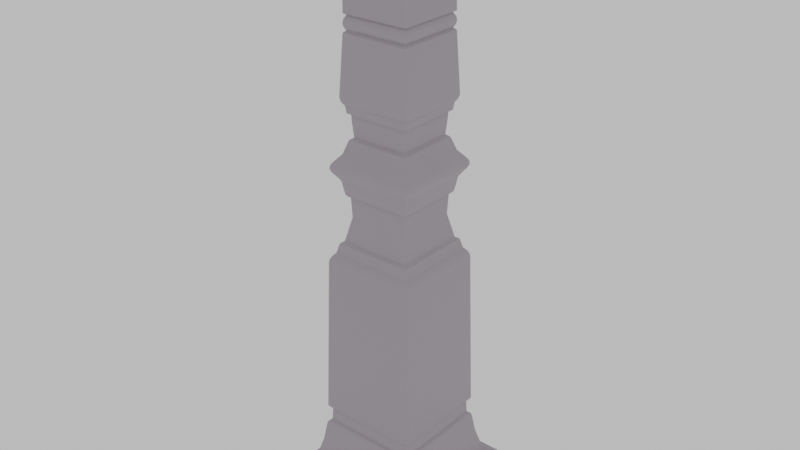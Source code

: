 # Source: pillarsquare.blend  (saved by Blender 4.0.36; exported with 4.5.12 LTS)
import bpy
from mathutils import Matrix  # noqa: F401  (used for matrix-valued properties, if any)

bpy.ops.wm.read_factory_settings(use_empty=True)
scene = bpy.context.scene
scene.name = 'Scene'

# ---- collections
col_collection = bpy.data.collections.new('Collection'); scene.collection.children.link(col_collection)

# ---- materials (node trees are filled in below, after node groups)
mat_material = bpy.data.materials.new('Material')
mat_material.use_transparent_shadow = False

# ---- node groups
ng_auto_smooth = bpy.data.node_groups.new('Auto Smooth', 'GeometryNodeTree')
_s = ng_auto_smooth.interface.new_socket(name='Geometry', in_out='OUTPUT', socket_type='NodeSocketGeometry')
_s = ng_auto_smooth.interface.new_socket(name='Geometry', in_out='INPUT', socket_type='NodeSocketGeometry')
_s = ng_auto_smooth.interface.new_socket(name='Angle', in_out='INPUT', socket_type='NodeSocketFloat')
_s.subtype = 'ANGLE'
_s.min_value = 0.0
_s.max_value = 3.142
ng_auto_smooth.is_modifier = True
_N = ng_auto_smooth.nodes; _L = ng_auto_smooth.links
n0 = _N.new('NodeGroupOutput'); n0.name = 'Group Output'; n0.location = (480, -100)
n1 = _N.new('NodeGroupInput'); n1.name = 'Group Input'; n1.location = (-420, -300)
n2 = _N.new('NodeGroupInput'); n2.name = 'Group Input.001'; n2.location = (-60, -100)
n3 = _N.new('GeometryNodeSetShadeSmooth'); n3.name = 'Set Shade Smooth'; n3.location = (120, -100)
n3.domain = 'EDGE'
n4 = _N.new('GeometryNodeSetShadeSmooth'); n4.name = 'Set Shade Smooth.001'; n4.location = (300, -100)
n5 = _N.new('GeometryNodeInputMeshEdgeAngle'); n5.name = 'Edge Angle'; n5.location = (-420, -220)
n6 = _N.new('GeometryNodeInputEdgeSmooth'); n6.name = 'Is Edge Smooth'; n6.location = (-60, -160)
n7 = _N.new('GeometryNodeInputShadeSmooth'); n7.name = 'Is Face Smooth'; n7.location = (-240, -340)
n8 = _N.new('FunctionNodeBooleanMath'); n8.name = 'Boolean Math'; n8.location = (-60, -220)
n9 = _N.new('FunctionNodeCompare'); n9.name = 'Compare'; n9.location = (-240, -180)
n9.operation = 'LESS_EQUAL'
_L.new(n5.outputs[0], n9.inputs[0])
_L.new(n4.outputs[0], n0.inputs[0])
_L.new(n1.outputs[1], n9.inputs[1])
_L.new(n9.outputs[0], n8.inputs[0])
_L.new(n7.outputs[0], n8.inputs[1])
_L.new(n2.outputs[0], n3.inputs[0])
_L.new(n6.outputs[0], n3.inputs[1])
_L.new(n3.outputs[0], n4.inputs[0])
_L.new(n8.outputs[0], n3.inputs[2])
n0.is_active_output = True

# ---- material node trees
mat_material.use_nodes = True; mat_material.node_tree.nodes.clear()
_N = mat_material.node_tree.nodes; _L = mat_material.node_tree.links
n0 = _N.new('ShaderNodeBsdfPrincipled'); n0.name = 'Principled BSDF'; n0.location = (10, 300)
n0.inputs[0].default_value = (0.3675, 0.3296, 0.3698, 1.0)
n0.inputs[3].default_value = 1.45
n1 = _N.new('ShaderNodeOutputMaterial'); n1.name = 'Material Output'; n1.location = (300, 300)
_L.new(n0.outputs[0], n1.inputs[0])
n1.is_active_output = True

# ---- world
world_world = bpy.data.worlds.new('World'); scene.world = world_world
world_world.use_nodes = True; world_world.node_tree.nodes.clear()
_N = world_world.node_tree.nodes; _L = world_world.node_tree.links
n0 = _N.new('ShaderNodeOutputWorld'); n0.name = 'World Output'; n0.location = (300, 300)
n1 = _N.new('ShaderNodeBackground'); n1.name = 'Background'; n1.location = (10, 300)
n1.inputs[0].default_value = (0.6154, 0.6154, 0.6154, 1.0)
_L.new(n1.outputs[0], n0.inputs[0])
n0.is_active_output = True
world_world.color = (0.05088, 0.05088, 0.05088)
world_world.use_sun_shadow = False
world_world.sun_shadow_jitter_overblur = 0.0

# ---- meshes
me_cylinder_001 = bpy.data.meshes.new('Cylinder.001')
me_cylinder_001.from_pydata([(-3.317, 5.798, -0.4458), (-3.151, 5.963, -0.01523), (-3.317, 12.4, -0.4458), (-3.151, 12.24, -0.01523), (3.288, 5.798, -0.4458), (3.122, 5.963, -0.01523), (3.288, 12.4, -0.4458), (3.122, 12.24, -0.01523), (-3.316, 5.798, -0.01521), (-3.316, 12.4, -0.01521), (3.287, 12.4, -0.01521), (3.287, 5.798, -0.01521), (-2.895, 6.22, 0.243), (-2.895, 11.98, 0.243), (2.866, 11.98, 0.243), (2.866, 6.22, 0.243), (-3.15, 5.964, 0.2432), (-3.15, 12.24, 0.2432), (3.121, 12.24, 0.2432), (3.121, 5.964, 0.2432), (-2.513, 6.601, 0.5763), (-2.513, 11.6, 0.5763), (2.484, 11.6, 0.5763), (2.484, 6.601, 0.5763), (-2.893, 6.221, 0.5771), (-2.893, 11.98, 0.5771), (2.864, 11.98, 0.5771), (2.864, 6.221, 0.5771), (-1.394, 7.735, 18.57), (-1.394, 10.48, 18.57), (1.35, 10.48, 18.57), (1.35, 7.735, 18.57), (-1.383, 7.746, 19.24), (-1.383, 10.47, 19.24), (1.34, 10.47, 19.24), (1.34, 7.746, 19.24), (-1.777, 7.351, 21.24), (-1.777, 10.86, 21.24), (1.734, 10.86, 21.24), (1.734, 7.351, 21.24), (-1.378, 7.751, 19.56), (-1.631, 7.497, 20.91), (-1.394, 7.735, 19.9), (-1.447, 7.682, 20.27), (-1.53, 7.598, 20.62), (-1.631, 10.72, 20.91), (-1.378, 10.46, 19.56), (-1.53, 10.62, 20.62), (-1.447, 10.53, 20.27), (-1.394, 10.48, 19.9), (1.588, 10.72, 20.91), (1.335, 10.46, 19.56), (1.487, 10.62, 20.62), (1.404, 10.53, 20.27), (1.35, 10.48, 19.9), (1.588, 7.497, 20.91), (1.335, 7.751, 19.56), (1.487, 7.598, 20.62), (1.404, 7.682, 20.27), (1.35, 7.735, 19.9), (-1.696, 7.433, 10.17), (-1.696, 10.78, 10.17), (-1.382, 7.746, 15.97), (-1.382, 10.47, 15.97), (1.653, 10.78, 10.17), (1.653, 7.433, 10.17), (1.339, 10.47, 15.97), (1.339, 7.746, 15.97), (1.294, 7.792, 15.67), (-1.337, 7.792, 15.67), (1.245, 7.841, 14.67), (-1.288, 7.841, 14.67), (1.361, 7.724, 12.51), (-1.405, 7.724, 12.51), (1.553, 7.532, 10.56), (-1.597, 7.532, 10.56), (-1.337, 10.42, 15.67), (1.294, 10.42, 15.67), (-1.288, 10.37, 14.67), (1.245, 10.37, 14.67), (-1.405, 10.49, 12.51), (1.361, 10.49, 12.51), (-1.597, 10.68, 10.56), (1.553, 10.68, 10.56), (1.705, 7.38, 10.12), (1.853, 7.233, 9.797), (1.776, 7.31, 10.03), (1.83, 7.256, 9.911), (1.466, 7.619, 16.3), (1.376, 7.71, 16.01), (1.457, 7.629, 16.2), (1.424, 7.662, 16.09), (-1.419, 7.71, 16.01), (-1.509, 7.619, 16.3), (-1.467, 7.662, 16.09), (-1.5, 7.629, 16.2), (-1.896, 7.233, 9.797), (-1.748, 7.38, 10.12), (-1.873, 7.256, 9.911), (-1.819, 7.31, 10.03), (-1.748, 10.83, 10.12), (-1.896, 10.98, 9.797), (-1.819, 10.9, 10.03), (-1.873, 10.96, 9.911), (-1.509, 10.59, 16.3), (-1.419, 10.5, 16.01), (-1.5, 10.59, 16.2), (-1.467, 10.55, 16.09), (1.376, 10.5, 16.01), (1.466, 10.59, 16.3), (1.424, 10.55, 16.09), (1.457, 10.59, 16.2), (1.853, 10.98, 9.797), (1.705, 10.83, 10.12), (1.83, 10.96, 9.911), (1.776, 10.9, 10.03), (1.391, 7.695, 12.62), (1.283, 7.802, 14.58), (1.472, 7.613, 13.1), (1.418, 7.668, 14.15), (-1.326, 7.802, 14.58), (-1.434, 7.695, 12.62), (-1.461, 7.668, 14.15), (-1.515, 7.613, 13.1), (-1.434, 10.52, 12.62), (-1.326, 10.41, 14.58), (-1.515, 10.6, 13.1), (-1.461, 10.55, 14.15), (1.283, 10.41, 14.58), (1.391, 10.52, 12.62), (1.418, 10.55, 14.15), (1.472, 10.6, 13.1), (1.721, 7.365, 13.47), (1.704, 7.382, 13.8), (1.759, 7.326, 13.58), (1.753, 7.332, 13.69), (-1.747, 7.382, 13.8), (-1.764, 7.365, 13.47), (-1.796, 7.332, 13.69), (-1.802, 7.326, 13.58), (-1.764, 10.85, 13.47), (-1.747, 10.83, 13.8), (-1.802, 10.89, 13.58), (-1.796, 10.88, 13.69), (1.704, 10.83, 13.8), (1.721, 10.85, 13.47), (1.753, 10.88, 13.69), (1.759, 10.89, 13.58), (1.175, 7.91, 15.36), (1.186, 7.9, 15.61), (-1.229, 7.9, 15.61), (-1.218, 7.91, 15.36), (1.122, 7.964, 14.76), (-1.165, 7.964, 14.76), (-1.281, 7.848, 12.4), (1.238, 7.848, 12.4), (1.205, 7.88, 11.62), (-1.248, 7.88, 11.62), (1.422, 7.664, 10.65), (-1.465, 7.664, 10.65), (-1.218, 10.3, 15.36), (-1.229, 10.31, 15.61), (1.186, 10.31, 15.61), (1.175, 10.3, 15.36), (-1.165, 10.25, 14.76), (1.122, 10.25, 14.76), (1.238, 10.37, 12.4), (-1.281, 10.37, 12.4), (-1.248, 10.33, 11.62), (1.205, 10.33, 11.62), (-1.465, 10.55, 10.65), (1.422, 10.55, 10.65), (-2.381, 6.734, 0.9685), (-2.194, 6.921, 1.694), (2.352, 6.734, 0.9685), (2.165, 6.921, 1.694), (2.352, 11.47, 0.9685), (2.165, 11.28, 1.694), (-2.381, 11.47, 0.9685), (-2.194, 11.28, 1.694), (-2.333, 6.795, 22.05), (-2.333, 11.42, 22.05), (2.29, 11.42, 22.05), (2.29, 6.795, 22.05), (-2.337, 6.792, 22.27), (-2.337, 11.42, 22.27), (2.294, 11.42, 22.27), (2.294, 6.792, 22.27), (-1.776, 7.352, 21.34), (-1.916, 7.213, 21.67), (-1.794, 7.334, 21.46), (-1.846, 7.283, 21.58), (-1.916, 11.0, 21.67), (-1.776, 10.86, 21.34), (-1.846, 10.93, 21.58), (-1.794, 10.88, 21.46), (1.873, 11.0, 21.67), (1.733, 10.86, 21.34), (1.802, 10.93, 21.58), (1.751, 10.88, 21.46), (1.873, 7.213, 21.67), (1.733, 7.352, 21.34), (1.802, 7.283, 21.58), (1.751, 7.334, 21.46), (-2.544, 6.585, 22.38), (-2.544, 11.63, 22.38), (2.501, 11.63, 22.38), (2.501, 6.585, 22.38), (-2.292, 6.836, 22.63), (-2.292, 11.38, 22.63), (2.249, 11.38, 22.63), (2.249, 6.836, 22.63), (-1.299, 7.83, 18.65), (-1.299, 10.38, 18.65), (1.256, 10.38, 18.65), (1.256, 7.83, 18.65), (-1.289, 7.84, 19.18), (-1.289, 10.37, 19.18), (1.246, 10.37, 19.18), (1.246, 7.84, 19.18), (1.329, 10.46, 19.03), (1.284, 10.41, 19.13), (1.284, 7.802, 19.13), (1.329, 7.757, 19.03), (1.347, 10.48, 18.92), (1.347, 7.739, 18.92), (1.334, 10.46, 18.8), (1.334, 7.752, 18.8), (1.292, 10.42, 18.7), (1.292, 7.794, 18.7), (-1.372, 10.46, 19.03), (-1.327, 10.41, 19.13), (-1.39, 10.48, 18.92), (-1.377, 10.46, 18.8), (-1.335, 10.42, 18.7), (-1.372, 7.757, 19.03), (-1.327, 7.802, 19.13), (-1.39, 7.739, 18.92), (-1.377, 7.752, 18.8), (-1.335, 7.794, 18.7), (-2.544, 6.585, 22.63), (-2.544, 11.63, 22.63), (2.5, 11.63, 22.63), (2.5, 6.585, 22.63), (-2.292, 6.836, 22.9), (-2.292, 11.38, 22.9), (2.249, 11.38, 22.9), (2.249, 6.836, 22.9), (1.904, 7.181, 2.622), (1.874, 7.212, 3.182), (-1.903, 7.212, 3.182), (-1.933, 7.181, 2.622), (-1.903, 10.99, 3.182), (-1.933, 11.02, 2.622), (1.904, 11.02, 2.622), (1.874, 10.99, 3.182), (-2.039, 7.075, 3.334), (-1.963, 7.152, 3.214), (-2.015, 7.099, 3.265), (-1.995, 7.119, 2.589), (-2.079, 7.035, 2.47), (-2.05, 7.065, 2.538), (1.455, 7.631, 2.815), (2.01, 7.075, 3.334), (1.986, 7.099, 3.265), (2.05, 7.035, 2.47), (1.966, 7.119, 2.589), (2.021, 7.065, 2.538), (1.934, 11.05, 3.214), (2.01, 11.12, 3.334), (1.986, 11.1, 3.265), (2.05, 11.16, 2.47), (1.966, 11.08, 2.589), (2.021, 11.14, 2.538), (-2.039, 11.12, 3.334), (-1.963, 11.05, 3.214), (-2.015, 11.1, 3.265), (-1.995, 11.08, 2.589), (-2.079, 11.16, 2.47), (-2.05, 11.14, 2.538)], [], [(0, 8, 9, 2), (2, 9, 10, 6), (6, 10, 11, 4), (4, 11, 8, 0), (1, 5, 19, 16), (1, 3, 9, 8), (3, 7, 10, 9), (7, 5, 11, 10), (5, 1, 8, 11), (15, 14, 26, 27), (7, 3, 17, 18), (5, 7, 18, 19), (3, 1, 16, 17), (12, 13, 17, 16), (13, 14, 18, 17), (14, 15, 19, 18), (15, 12, 16, 19), (104, 93, 28, 29), (13, 12, 24, 25), (12, 15, 27, 24), (14, 13, 25, 26), (20, 21, 25, 24), (21, 22, 26, 25), (22, 23, 27, 26), (23, 20, 24, 27), (105, 108, 66, 63), (89, 92, 62, 67), (92, 105, 63, 62), (41, 55, 39, 36), (32, 35, 56, 40), (50, 45, 37, 38), (55, 50, 38, 39), (38, 37, 193, 197), (34, 33, 46, 51), (35, 34, 51, 56), (33, 32, 40, 46), (41, 45, 47, 44), (44, 47, 48, 43), (43, 48, 49, 42), (42, 49, 46, 40), (45, 50, 52, 47), (47, 52, 53, 48), (48, 53, 54, 49), (49, 54, 51, 46), (50, 55, 57, 52), (52, 57, 58, 53), (53, 58, 59, 54), (54, 59, 56, 51), (55, 41, 44, 57), (57, 44, 43, 58), (58, 43, 42, 59), (59, 42, 40, 56), (45, 41, 36, 37), (34, 35, 219, 218), (30, 29, 213, 214), (28, 31, 215, 212), (33, 34, 218, 217), (35, 32, 216, 219), (29, 28, 212, 213), (31, 30, 214, 215), (32, 33, 217, 216), (200, 196, 182, 183), (196, 192, 181, 182), (189, 200, 183, 180), (100, 97, 60, 61), (84, 113, 64, 65), (113, 100, 61, 64), (97, 84, 65, 60), (108, 89, 67, 66), (22, 21, 178, 176), (88, 109, 30, 31), (109, 104, 29, 30), (23, 22, 176, 174), (257, 275, 252, 250), (93, 88, 31, 28), (77, 76, 63, 66), (61, 60, 75, 82), (64, 61, 82, 83), (65, 64, 83, 74), (68, 77, 66, 67), (60, 65, 74, 75), (76, 69, 62, 63), (68, 69, 150, 149), (70, 79, 165, 152), (116, 121, 73, 72), (129, 116, 72, 81), (76, 77, 162, 161), (73, 80, 167, 154), (72, 73, 154, 155), (78, 71, 153, 164), (124, 129, 81, 80), (80, 81, 166, 167), (71, 70, 152, 153), (77, 68, 149, 162), (75, 74, 158, 159), (70, 71, 120, 117), (71, 78, 125, 120), (79, 78, 164, 165), (83, 82, 170, 171), (69, 76, 161, 150), (74, 83, 171, 158), (121, 124, 80, 73), (78, 79, 128, 125), (82, 75, 159, 170), (81, 72, 155, 166), (69, 68, 67, 62), (97, 100, 102, 99), (99, 102, 103, 98), (98, 103, 101, 96), (93, 104, 106, 95), (95, 106, 107, 94), (94, 107, 105, 92), (113, 84, 86, 115), (115, 86, 87, 114), (114, 87, 85, 112), (109, 88, 90, 111), (111, 90, 91, 110), (110, 91, 89, 108), (100, 113, 115, 102), (102, 115, 114, 103), (103, 114, 112, 101), (104, 109, 111, 106), (106, 111, 110, 107), (107, 110, 108, 105), (84, 97, 99, 86), (86, 99, 98, 87), (87, 98, 96, 85), (88, 93, 95, 90), (90, 95, 94, 91), (91, 94, 92, 89), (271, 265, 175, 177), (121, 116, 118, 123), (136, 133, 119, 122), (133, 144, 130, 119), (122, 119, 117, 120), (129, 124, 126, 131), (144, 141, 127, 130), (130, 127, 125, 128), (116, 129, 131, 118), (123, 118, 132, 137), (126, 123, 137, 140), (119, 130, 128, 117), (124, 121, 123, 126), (141, 136, 122, 127), (131, 126, 140, 145), (127, 122, 120, 125), (79, 70, 117, 128), (133, 136, 138, 135), (135, 138, 139, 134), (134, 139, 137, 132), (141, 144, 146, 143), (143, 146, 147, 142), (142, 147, 145, 140), (144, 133, 135, 146), (146, 135, 134, 147), (147, 134, 132, 145), (136, 141, 143, 138), (138, 143, 142, 139), (139, 142, 140, 137), (118, 131, 145, 132), (149, 150, 151, 148), (148, 151, 153, 152), (155, 154, 157, 156), (156, 157, 159, 158), (161, 162, 163, 160), (160, 163, 165, 164), (167, 166, 169, 168), (168, 169, 171, 170), (162, 149, 148, 163), (163, 148, 152, 165), (166, 155, 156, 169), (169, 156, 158, 171), (150, 161, 160, 151), (151, 160, 164, 153), (154, 167, 168, 157), (157, 168, 170, 159), (259, 266, 248, 251), (20, 23, 174, 172), (272, 277, 253, 254), (256, 263, 85, 96), (260, 278, 179, 173), (175, 173, 172, 174), (265, 260, 173, 175), (277, 259, 251, 253), (173, 179, 178, 172), (278, 271, 177, 179), (266, 272, 254, 248), (177, 175, 174, 176), (263, 269, 112, 85), (179, 177, 176, 178), (21, 20, 172, 178), (183, 182, 186, 187), (39, 38, 197, 201), (37, 36, 188, 193), (36, 39, 201, 188), (187, 186, 206, 207), (181, 180, 184, 185), (180, 183, 187, 184), (182, 181, 185, 186), (189, 192, 194, 191), (191, 194, 195, 190), (190, 195, 193, 188), (192, 196, 198, 194), (194, 198, 199, 195), (195, 199, 197, 193), (196, 200, 202, 198), (198, 202, 203, 199), (199, 203, 201, 197), (200, 189, 191, 202), (202, 191, 190, 203), (203, 190, 188, 201), (192, 189, 180, 181), (207, 206, 242, 243), (185, 184, 204, 205), (184, 187, 207, 204), (186, 185, 205, 206), (211, 210, 246, 247), (205, 204, 240, 241), (204, 207, 243, 240), (206, 205, 241, 242), (221, 231, 217, 218), (212, 215, 229, 239), (236, 222, 219, 216), (231, 236, 216, 217), (215, 214, 228, 229), (214, 213, 234, 228), (222, 221, 218, 219), (221, 222, 223, 220), (220, 223, 225, 224), (224, 225, 227, 226), (226, 227, 229, 228), (231, 221, 220, 230), (230, 220, 224, 232), (232, 224, 226, 233), (233, 226, 228, 234), (236, 231, 230, 235), (235, 230, 232, 237), (237, 232, 233, 238), (238, 233, 234, 239), (222, 236, 235, 223), (223, 235, 237, 225), (225, 237, 238, 227), (227, 238, 239, 229), (213, 212, 239, 234), (208, 209, 241, 240), (209, 210, 242, 241), (210, 211, 243, 242), (211, 208, 240, 243), (209, 208, 244, 245), (208, 211, 247, 244), (210, 209, 245, 246), (249, 250, 251, 248), (250, 252, 253, 251), (255, 249, 248, 254), (252, 255, 254, 253), (268, 262, 249, 255), (274, 256, 96, 101), (275, 268, 255, 252), (269, 274, 101, 112), (263, 256, 258, 264), (264, 258, 257, 262), (260, 265, 267, 261), (261, 267, 266, 259), (256, 274, 276, 258), (258, 276, 275, 257), (278, 260, 261, 279), (279, 261, 259, 277), (269, 263, 264, 270), (270, 264, 262, 268), (265, 271, 273, 267), (267, 273, 272, 266), (274, 269, 270, 276), (276, 270, 268, 275), (271, 278, 279, 273), (273, 279, 277, 272), (262, 257, 250, 249), (244, 247, 246, 245)])
me_cylinder_001.polygons.foreach_set('use_smooth', [True] * 277)
_uv = me_cylinder_001.uv_layers.new(name='UVMap')
_uv.uv.foreach_set('vector', [0.1611, 0.8539, 0.1535, 0.8538, 0.1535, 0.7353, 0.1611, 0.7353, 0.08496, 0.6084, 0.07729, 0.6084, 0.07729, 0.4623, 0.08496, 0.4623, 0.3517, 0.8608, 0.344, 0.8608, 0.344, 0.7429, 0.3517, 0.7429, 0.09197, 0.2869, 0.08429, 0.2869, 0.08429, 0.141, 0.09197, 0.141, 0.2775, 0.1486, 0.2775, 0.2872, 0.2728, 0.2872, 0.2728, 0.1486, 0.3829, 0.7284, 0.3836, 0.8415, 0.38, 0.8444, 0.3793, 0.7254, 0.3836, 0.8415, 0.5208, 0.8415, 0.5244, 0.8444, 0.38, 0.8444, 0.5208, 0.8415, 0.5202, 0.7284, 0.5238, 0.7254, 0.5244, 0.8444, 0.5202, 0.7284, 0.3829, 0.7284, 0.3793, 0.7254, 0.5238, 0.7254, 0.8235, 0.01675, 0.8235, 0.1196, 0.8175, 0.1196, 0.8175, 0.01677, 0.2565, 0.1891, 0.2565, 0.3279, 0.2519, 0.3279, 0.2519, 0.1891, 0.09937, 0.2842, 0.09937, 0.3962, 0.09476, 0.3962, 0.09476, 0.2842, 0.2931, 0.2746, 0.2931, 0.3872, 0.2885, 0.3872, 0.2885, 0.2746, 0.203, 0.7475, 0.2036, 0.8514, 0.198, 0.856, 0.1974, 0.7429, 0.2036, 0.8514, 0.3296, 0.8514, 0.3352, 0.856, 0.198, 0.856, 0.3296, 0.8514, 0.329, 0.7475, 0.3346, 0.7429, 0.3352, 0.856, 0.329, 0.7475, 0.203, 0.7475, 0.1974, 0.7429, 0.3346, 0.7429, 0.9855, 0.7604, 0.9855, 0.8239, 0.938, 0.8214, 0.938, 0.7629, 0.775, 0.1202, 0.775, 0.01679, 0.7809, 0.01681, 0.7809, 0.1202, 0.5324, 0.4716, 0.5324, 0.5989, 0.5264, 0.5988, 0.5264, 0.4717, 0.5511, 0.4723, 0.5511, 0.5998, 0.5452, 0.5997, 0.5452, 0.4723, 0.8139, 0.8083, 0.904, 0.8078, 0.9108, 0.816, 0.8071, 0.8166, 0.904, 0.8078, 0.904, 0.6984, 0.9108, 0.6901, 0.9108, 0.816, 0.904, 0.6984, 0.8139, 0.699, 0.8071, 0.6907, 0.9108, 0.6901, 0.8139, 0.699, 0.8139, 0.8083, 0.8071, 0.8166, 0.8071, 0.6907, 0.3999, 0.7946, 0.4732, 0.7946, 0.4722, 0.7955, 0.4009, 0.7955, 0.914, 0.3437, 0.914, 0.4169, 0.9131, 0.4159, 0.9131, 0.3447, 0.9919, 0.8219, 0.9919, 0.7623, 0.9929, 0.7631, 0.9929, 0.8212, 0.8587, 0.7931, 0.8587, 0.7078, 0.8658, 0.7039, 0.8658, 0.797, 0.8228, 0.7865, 0.8228, 0.7143, 0.8296, 0.7145, 0.8296, 0.7864, 0.008096, 0.8918, 0.09301, 0.8918, 0.09687, 0.899, 0.004267, 0.899, 0.6281, 0.07524, 0.6281, 0.005535, 0.635, 0.002377, 0.635, 0.0784, 0.004267, 0.899, 0.09687, 0.899, 0.09684, 0.9013, 0.00429, 0.9013, 0.01464, 0.8558, 0.08643, 0.8558, 0.0863, 0.8626, 0.01476, 0.8626, 0.5921, 0.06986, 0.5921, 0.01092, 0.599, 0.01102, 0.599, 0.06975, 0.08959, 0.8049, 0.03135, 0.8049, 0.03146, 0.7982, 0.08948, 0.7982, 0.02604, 0.7686, 0.0949, 0.7686, 0.09274, 0.7751, 0.0282, 0.7751, 0.0282, 0.7751, 0.09274, 0.7751, 0.09095, 0.7829, 0.02998, 0.7829, 0.02998, 0.7829, 0.09095, 0.7829, 0.08981, 0.791, 0.03112, 0.791, 0.03112, 0.791, 0.08981, 0.791, 0.08948, 0.7982, 0.03146, 0.7982, 0.09301, 0.8918, 0.008096, 0.8918, 0.01075, 0.8855, 0.09033, 0.8855, 0.09033, 0.8855, 0.01075, 0.8855, 0.01294, 0.8778, 0.08812, 0.8778, 0.08812, 0.8778, 0.01294, 0.8778, 0.01435, 0.8697, 0.08671, 0.8697, 0.08671, 0.8697, 0.01435, 0.8697, 0.01476, 0.8626, 0.0863, 0.8626, 0.6281, 0.005535, 0.6281, 0.07524, 0.6219, 0.07305, 0.6219, 0.00772, 0.6219, 0.00772, 0.6219, 0.07305, 0.6143, 0.07124, 0.6143, 0.009529, 0.6143, 0.009529, 0.6143, 0.07124, 0.6062, 0.07009, 0.6062, 0.01068, 0.6062, 0.01068, 0.6062, 0.07009, 0.599, 0.06975, 0.599, 0.01102, 0.8587, 0.7078, 0.8587, 0.7931, 0.8525, 0.7904, 0.8525, 0.7104, 0.8525, 0.7104, 0.8525, 0.7904, 0.8448, 0.7882, 0.8448, 0.7126, 0.8448, 0.7126, 0.8448, 0.7882, 0.8368, 0.7868, 0.8368, 0.7141, 0.8368, 0.7141, 0.8368, 0.7868, 0.8296, 0.7864, 0.8296, 0.7145, 0.0949, 0.7686, 0.02604, 0.7686, 0.02292, 0.7612, 0.09803, 0.7612, 0.9118, 0.09665, 0.9742, 0.0966, 0.9721, 0.09929, 0.914, 0.09934, 0.7639, 0.9226, 0.6856, 0.9226, 0.6886, 0.9204, 0.7615, 0.9204, 0.6852, 0.8581, 0.7635, 0.8581, 0.7612, 0.8603, 0.6883, 0.8603, 0.9118, 0.1739, 0.9118, 0.09665, 0.914, 0.09934, 0.914, 0.1713, 0.9742, 0.0966, 0.9742, 0.1739, 0.9721, 0.1712, 0.9721, 0.09929, 0.6856, 0.9226, 0.6852, 0.8581, 0.6883, 0.8603, 0.6886, 0.9204, 0.7635, 0.8581, 0.7639, 0.9226, 0.7615, 0.9204, 0.7612, 0.8603, 0.9742, 0.1739, 0.9118, 0.1739, 0.914, 0.1713, 0.9721, 0.1712, 0.8926, 0.3627, 0.8018, 0.3627, 0.7913, 0.3502, 0.9022, 0.3501, 0.8018, 0.3627, 0.8018, 0.4752, 0.7913, 0.4874, 0.7913, 0.3502, 0.8926, 0.4751, 0.8926, 0.3627, 0.9022, 0.3501, 0.9022, 0.4873, 0.2094, 0.8444, 0.2074, 0.751, 0.2094, 0.7523, 0.2114, 0.8429, 0.3207, 0.7492, 0.3227, 0.8426, 0.3213, 0.8411, 0.3193, 0.7506, 0.3227, 0.8426, 0.2094, 0.8444, 0.2114, 0.8429, 0.3213, 0.8411, 0.2074, 0.751, 0.3207, 0.7492, 0.3193, 0.7506, 0.2094, 0.7523, 0.03639, 0.5656, 0.03639, 0.6333, 0.03526, 0.6325, 0.03526, 0.5665, 0.7704, 0.6732, 0.7704, 0.5597, 0.7774, 0.5627, 0.7774, 0.6703, 0.8544, 0.5371, 0.7913, 0.5371, 0.7938, 0.4889, 0.8519, 0.4889, 0.4755, 0.7884, 0.3975, 0.7884, 0.4006, 0.7406, 0.4726, 0.7406, 0.5001, 0.03647, 0.4091, 0.03647, 0.4115, 0.02925, 0.4977, 0.02925, 0.6823, 0.9304, 0.6823, 0.8554, 0.6837, 0.8566, 0.6837, 0.9292, 0.9201, 0.4193, 0.9201, 0.3413, 0.9681, 0.3444, 0.9681, 0.4162, 0.471, 0.8021, 0.402, 0.8021, 0.4009, 0.7955, 0.4722, 0.7955, 0.1668, 0.07239, 0.1668, 0.1556, 0.1576, 0.1532, 0.1576, 0.07487, 0.8215, 0.3667, 0.8215, 0.4672, 0.8123, 0.4642, 0.8123, 0.3696, 0.3238, 0.8577, 0.3238, 0.9382, 0.3143, 0.9358, 0.3143, 0.8601, 0.09017, 0.2895, 0.09017, 0.3455, 0.08371, 0.3464, 0.08371, 0.2885, 0.8635, 0.1395, 0.8635, 0.2391, 0.8542, 0.2362, 0.8542, 0.1425, 0.9995, 0.7641, 0.9995, 0.8202, 0.9929, 0.8212, 0.9929, 0.7631, 0.9759, 0.4791, 0.9038, 0.4791, 0.9067, 0.4768, 0.9729, 0.4768, 0.9901, 0.6878, 0.9904, 0.7437, 0.9875, 0.741, 0.9872, 0.6905, 0.6704, 0.9062, 0.5984, 0.9045, 0.5992, 0.9023, 0.6697, 0.904, 0.9621, 0.06882, 0.9621, 0.008387, 0.9643, 0.009009, 0.9643, 0.0682, 0.9037, 0.4208, 0.9758, 0.4208, 0.9729, 0.4233, 0.9067, 0.4233, 0.9788, 0.7592, 0.9171, 0.7592, 0.9199, 0.7559, 0.9761, 0.7558, 0.6697, 0.904, 0.5992, 0.9023, 0.6024, 0.9, 0.6666, 0.9015, 0.9226, 0.7437, 0.9223, 0.6878, 0.926, 0.6905, 0.9263, 0.741, 0.9282, 0.6777, 0.9282, 0.6043, 0.9305, 0.605, 0.9305, 0.6769, 0.9171, 0.7592, 0.9171, 0.6828, 0.9199, 0.6863, 0.9199, 0.7559, 0.9223, 0.6878, 0.9901, 0.6878, 0.9872, 0.6905, 0.926, 0.6905, 0.9758, 0.4208, 0.9759, 0.4791, 0.9729, 0.4768, 0.9729, 0.4233, 0.01373, 0.7467, 0.1119, 0.7467, 0.1082, 0.75, 0.01828, 0.75, 0.6657, 0.9482, 0.6011, 0.9466, 0.6002, 0.9448, 0.6667, 0.9464, 0.02144, 0.6344, 0.02144, 0.5801, 0.02314, 0.5793, 0.02314, 0.6352, 0.9904, 0.7437, 0.9226, 0.7437, 0.9263, 0.741, 0.9875, 0.741, 0.1123, 0.8275, 0.01419, 0.8275, 0.01871, 0.8241, 0.1086, 0.8241, 0.9038, 0.4791, 0.9037, 0.4208, 0.9067, 0.4233, 0.9067, 0.4768, 0.1119, 0.7467, 0.1123, 0.8275, 0.1086, 0.8241, 0.1082, 0.75, 0.7037, 0.2424, 0.7037, 0.1841, 0.7059, 0.1847, 0.7059, 0.2418, 0.8856, 0.6738, 0.8856, 0.608, 0.8874, 0.607, 0.8874, 0.6748, 0.01419, 0.8275, 0.01373, 0.7467, 0.01828, 0.75, 0.01871, 0.8241, 0.9171, 0.6828, 0.9788, 0.6828, 0.9761, 0.6862, 0.9199, 0.6863, 0.9066, 0.4148, 0.9066, 0.3458, 0.9131, 0.3447, 0.9131, 0.4159, 0.2074, 0.751, 0.2094, 0.8444, 0.2067, 0.8464, 0.2046, 0.7492, 0.7994, 0.3486, 0.7144, 0.3444, 0.7132, 0.3418, 0.8008, 0.3461, 0.8008, 0.3461, 0.7132, 0.3418, 0.7128, 0.3392, 0.8015, 0.3436, 0.9855, 0.8239, 0.9855, 0.7604, 0.9877, 0.7606, 0.9877, 0.8237, 0.9877, 0.8237, 0.9877, 0.7606, 0.99, 0.7613, 0.99, 0.823, 0.99, 0.823, 0.99, 0.7613, 0.9919, 0.7623, 0.9919, 0.8219, 0.6758, 0.004555, 0.7576, 0.0005064, 0.7594, 0.002662, 0.6743, 0.006876, 0.6743, 0.006876, 0.7594, 0.002662, 0.7608, 0.00546, 0.6731, 0.009801, 0.6731, 0.009801, 0.7608, 0.00546, 0.7615, 0.008148, 0.6727, 0.01254, 0.7913, 0.5371, 0.8544, 0.5371, 0.8542, 0.5393, 0.7915, 0.5393, 0.7915, 0.5393, 0.8542, 0.5393, 0.8535, 0.5415, 0.7922, 0.5415, 0.7922, 0.5415, 0.8535, 0.5415, 0.8524, 0.5431, 0.7933, 0.5431, 0.1726, 0.628, 0.1788, 0.729, 0.1769, 0.7312, 0.1704, 0.6261, 0.1704, 0.6261, 0.1769, 0.7312, 0.1743, 0.7329, 0.1677, 0.6246, 0.1677, 0.6246, 0.1743, 0.7329, 0.1717, 0.7337, 0.165, 0.6241, 0.3975, 0.7884, 0.4755, 0.7884, 0.4753, 0.7906, 0.3977, 0.7906, 0.3977, 0.7906, 0.4753, 0.7906, 0.4744, 0.7928, 0.3986, 0.7928, 0.3986, 0.7928, 0.4744, 0.7928, 0.4732, 0.7946, 0.3999, 0.7946, 0.6014, 0.2599, 0.7023, 0.2537, 0.7045, 0.2557, 0.5995, 0.2621, 0.5995, 0.2621, 0.7045, 0.2557, 0.7063, 0.2584, 0.5981, 0.265, 0.5981, 0.265, 0.7063, 0.2584, 0.7071, 0.261, 0.5976, 0.2677, 0.9201, 0.3413, 0.9201, 0.4193, 0.9179, 0.419, 0.9179, 0.3416, 0.9179, 0.3416, 0.9179, 0.419, 0.9157, 0.4182, 0.9157, 0.3425, 0.9157, 0.3425, 0.9157, 0.4182, 0.914, 0.4169, 0.914, 0.3437, 0.417, 0.001749, 0.4922, 0.001749, 0.4943, 0.01595, 0.4149, 0.01595, 0.5984, 0.9045, 0.6704, 0.9062, 0.6722, 0.9163, 0.5961, 0.9144, 0.5898, 0.9287, 0.6777, 0.9308, 0.6703, 0.9377, 0.597, 0.9359, 0.9371, 0.001687, 0.9371, 0.07552, 0.9294, 0.0694, 0.9294, 0.007809, 0.597, 0.9359, 0.6703, 0.9377, 0.6667, 0.9464, 0.6002, 0.9448, 0.9282, 0.6043, 0.9282, 0.6777, 0.9179, 0.6798, 0.9179, 0.6021, 0.903, 0.5962, 0.903, 0.6858, 0.8962, 0.6783, 0.8962, 0.6035, 0.8962, 0.6035, 0.8962, 0.6783, 0.8874, 0.6748, 0.8874, 0.607, 0.9621, 0.008387, 0.9621, 0.06882, 0.9518, 0.07057, 0.9518, 0.006636, 0.5961, 0.9144, 0.6722, 0.9163, 0.6783, 0.9242, 0.5895, 0.9221, 0.6935, 0.1824, 0.6935, 0.2441, 0.6849, 0.2492, 0.6849, 0.1772, 0.9294, 0.007809, 0.9294, 0.0694, 0.92, 0.06652, 0.92, 0.01069, 0.7037, 0.1841, 0.7037, 0.2424, 0.6935, 0.2441, 0.6935, 0.1824, 0.3037, 0.3258, 0.3037, 0.4007, 0.2947, 0.3947, 0.2947, 0.3322, 0.9179, 0.6021, 0.9179, 0.6798, 0.9097, 0.6863, 0.9097, 0.5957, 0.03178, 0.5764, 0.03178, 0.6381, 0.02314, 0.6352, 0.02314, 0.5793, 0.9181, 0.0657, 0.9181, 0.0115, 0.92, 0.01069, 0.92, 0.06652, 0.6777, 0.9308, 0.5898, 0.9287, 0.5886, 0.9267, 0.679, 0.9288, 0.679, 0.9288, 0.5886, 0.9267, 0.5885, 0.9243, 0.6792, 0.9264, 0.6792, 0.9264, 0.5885, 0.9243, 0.5895, 0.9221, 0.6783, 0.9242, 0.903, 0.6858, 0.903, 0.5962, 0.905, 0.5949, 0.905, 0.6871, 0.905, 0.6871, 0.905, 0.5949, 0.9074, 0.5947, 0.9074, 0.6873, 0.9074, 0.6873, 0.9074, 0.5947, 0.9097, 0.5957, 0.9097, 0.6863, 0.9371, 0.07552, 0.9371, 0.001687, 0.9392, 0.0006291, 0.9392, 0.07658, 0.9392, 0.07658, 0.9392, 0.0006291, 0.9418, 0.0004958, 0.9418, 0.07671, 0.9418, 0.07671, 0.9418, 0.0004958, 0.944, 0.001325, 0.944, 0.07588, 0.6784, 0.2488, 0.6784, 0.1776, 0.6803, 0.1766, 0.6803, 0.2499, 0.6803, 0.2499, 0.6803, 0.1766, 0.6827, 0.1764, 0.6827, 0.25, 0.6827, 0.25, 0.6827, 0.1764, 0.6849, 0.1772, 0.6849, 0.2492, 0.9518, 0.006636, 0.9518, 0.07057, 0.944, 0.07588, 0.944, 0.001325, 0.9514, 0.1798, 0.9514, 0.2426, 0.9355, 0.2404, 0.9355, 0.182, 0.9355, 0.182, 0.9355, 0.2404, 0.917, 0.2393, 0.917, 0.1831, 0.6666, 0.9015, 0.6024, 0.9, 0.5979, 0.8761, 0.6722, 0.8779, 0.6722, 0.8779, 0.5979, 0.8761, 0.5919, 0.8526, 0.6792, 0.8546, 0.06346, 0.9807, 0.0006059, 0.9807, 0.002877, 0.9648, 0.06118, 0.9648, 0.06118, 0.9648, 0.002877, 0.9648, 0.003979, 0.9463, 0.06009, 0.9463, 0.8174, 0.9012, 0.8174, 0.8381, 0.8404, 0.8332, 0.8404, 0.9062, 0.8404, 0.9062, 0.8404, 0.8332, 0.8631, 0.8268, 0.8631, 0.9127, 0.7384, 0.983, 0.7384, 0.932, 0.7542, 0.9338, 0.7542, 0.9812, 0.7542, 0.9812, 0.7542, 0.9338, 0.7727, 0.9347, 0.7727, 0.9803, 0.8609, 0.9235, 0.9114, 0.9235, 0.9154, 0.9469, 0.8569, 0.9469, 0.8569, 0.9469, 0.9154, 0.9469, 0.9206, 0.97, 0.8517, 0.97, 0.06235, 0.9463, 0.1132, 0.9463, 0.1114, 0.9623, 0.06419, 0.9623, 0.06419, 0.9623, 0.1114, 0.9623, 0.1105, 0.9807, 0.06508, 0.9807, 0.6752, 0.9356, 0.7272, 0.9356, 0.7313, 0.9584, 0.6711, 0.9584, 0.6711, 0.9584, 0.7313, 0.9584, 0.7366, 0.9809, 0.6659, 0.9809, 0.2167, 0.7548, 0.3118, 0.7548, 0.3105, 0.756, 0.2184, 0.756, 0.9053, 0.13, 0.9053, 0.2426, 0.8983, 0.2396, 0.8983, 0.1331, 0.3123, 0.8332, 0.2172, 0.8332, 0.2188, 0.832, 0.3109, 0.832, 0.7071, 0.4245, 0.6175, 0.43, 0.5976, 0.2677, 0.7071, 0.261, 0.008958, 0.9111, 0.08659, 0.9111, 0.08875, 0.9251, 0.006812, 0.9251, 0.8852, 0.2354, 0.8852, 0.1373, 0.8983, 0.1331, 0.8983, 0.2396, 0.8711, 0.2329, 0.8711, 0.1399, 0.8852, 0.1373, 0.8852, 0.2354, 0.2172, 0.8332, 0.2167, 0.7548, 0.2184, 0.756, 0.2188, 0.832, 0.006812, 0.9251, 0.08875, 0.9251, 0.09227, 0.9379, 0.003306, 0.9379, 0.8043, 0.5696, 0.8043, 0.6635, 0.7903, 0.666, 0.7903, 0.567, 0.3118, 0.7548, 0.3123, 0.8332, 0.3109, 0.832, 0.3105, 0.756, 0.4149, 0.01595, 0.4943, 0.01595, 0.4977, 0.02925, 0.4115, 0.02925, 0.7615, 0.1713, 0.6888, 0.1749, 0.6727, 0.01254, 0.7615, 0.008148, 0.7903, 0.567, 0.7903, 0.666, 0.7774, 0.6703, 0.7774, 0.5627, 0.09477, 0.9448, 0.0008179, 0.9448, 0.003306, 0.9379, 0.09227, 0.9379, 0.7176, 0.1766, 0.7176, 0.2739, 0.7128, 0.274, 0.7128, 0.1765, 0.635, 0.0784, 0.635, 0.002377, 0.6373, 0.002397, 0.6373, 0.07838, 0.09803, 0.7612, 0.02292, 0.7612, 0.02294, 0.7589, 0.09801, 0.7589, 0.8658, 0.797, 0.8658, 0.7039, 0.8681, 0.704, 0.8681, 0.797, 0.6587, 0.8449, 0.6586, 0.7422, 0.6643, 0.7375, 0.6644, 0.8494, 0.8542, 0.1145, 0.8542, 0.0168, 0.859, 0.01673, 0.859, 0.1146, 0.1472, 0.8557, 0.1472, 0.7354, 0.152, 0.7353, 0.152, 0.8558, 0.02983, 0.1211, 0.02983, 0.0005834, 0.03462, 0.0005015, 0.03462, 0.1212, 0.01996, 0.7515, 0.101, 0.7515, 0.09949, 0.7537, 0.02146, 0.7537, 0.02146, 0.7537, 0.09949, 0.7537, 0.0984, 0.7564, 0.02255, 0.7564, 0.02255, 0.7564, 0.0984, 0.7564, 0.09801, 0.7589, 0.02294, 0.7589, 0.1005, 0.9084, 0.000625, 0.9084, 0.002471, 0.9063, 0.09868, 0.9063, 0.09868, 0.9063, 0.002471, 0.9063, 0.003813, 0.9037, 0.09732, 0.9037, 0.09732, 0.9037, 0.003813, 0.9037, 0.00429, 0.9013, 0.09684, 0.9013, 0.8018, 0.3627, 0.8926, 0.3627, 0.891, 0.3648, 0.8036, 0.3649, 0.6423, 0.0008982, 0.6423, 0.07987, 0.6398, 0.07877, 0.6398, 0.002005, 0.6398, 0.002005, 0.6398, 0.07877, 0.6373, 0.07838, 0.6373, 0.002397, 0.8751, 0.7003, 0.8751, 0.8007, 0.8731, 0.7988, 0.8731, 0.7021, 0.8731, 0.7021, 0.8731, 0.7988, 0.8705, 0.7975, 0.8705, 0.7035, 0.8705, 0.7035, 0.8705, 0.7975, 0.8681, 0.797, 0.8681, 0.704, 0.8018, 0.4752, 0.8926, 0.4751, 0.9022, 0.4873, 0.7913, 0.4874, 0.5031, 0.2716, 0.5031, 0.3778, 0.498, 0.3778, 0.498, 0.2716, 0.5315, 0.7422, 0.5316, 0.8449, 0.526, 0.8494, 0.5259, 0.7375, 0.5316, 0.8449, 0.6587, 0.8449, 0.6644, 0.8494, 0.526, 0.8494, 0.6586, 0.7422, 0.5315, 0.7422, 0.5259, 0.7375, 0.6643, 0.7375, 0.7657, 0.5594, 0.7657, 0.6549, 0.7599, 0.6549, 0.7599, 0.5594, 0.04229, 0.1072, 0.04229, 0.000489, 0.04735, 0.0004934, 0.04735, 0.1072, 0.5174, 0.4718, 0.5174, 0.6031, 0.5123, 0.6031, 0.5123, 0.4718, 0.3984, 0.188, 0.3984, 0.3195, 0.3933, 0.3195, 0.3933, 0.188, 0.3263, 0.8644, 0.3263, 0.9352, 0.3253, 0.9341, 0.3253, 0.8654, 0.4922, 0.8084, 0.4922, 0.7393, 0.4935, 0.7383, 0.4935, 0.8094, 0.5027, 0.8092, 0.5027, 0.7385, 0.5038, 0.7395, 0.5038, 0.8081, 0.08284, 0.06182, 0.08284, 0.0006139, 0.08415, 0.001475, 0.08415, 0.0609, 0.7897, 0.8562, 0.7897, 0.9131, 0.7884, 0.9139, 0.7884, 0.8554, 0.3369, 0.8651, 0.3369, 0.9344, 0.3355, 0.9354, 0.3355, 0.8641, 0.779, 0.8556, 0.779, 0.9137, 0.7779, 0.9129, 0.7779, 0.8565, 0.779, 0.9137, 0.779, 0.8556, 0.7811, 0.8546, 0.7811, 0.9147, 0.7811, 0.9147, 0.7811, 0.8546, 0.7837, 0.8542, 0.7837, 0.9151, 0.7837, 0.9151, 0.7837, 0.8542, 0.7862, 0.8545, 0.7862, 0.9148, 0.7862, 0.9148, 0.7862, 0.8545, 0.7884, 0.8554, 0.7884, 0.9139, 0.3263, 0.9352, 0.3263, 0.8644, 0.3283, 0.8631, 0.3283, 0.9364, 0.3283, 0.9364, 0.3283, 0.8631, 0.3307, 0.8627, 0.3307, 0.9369, 0.3307, 0.9369, 0.3307, 0.8627, 0.3333, 0.863, 0.3333, 0.9365, 0.3333, 0.9365, 0.3333, 0.863, 0.3355, 0.8641, 0.3355, 0.9354, 0.1796, 0.3969, 0.1796, 0.4544, 0.1777, 0.4554, 0.1777, 0.3959, 0.1777, 0.3959, 0.1777, 0.4554, 0.1753, 0.4558, 0.1753, 0.3955, 0.1753, 0.3955, 0.1753, 0.4558, 0.1728, 0.4555, 0.1728, 0.3958, 0.1728, 0.3958, 0.1728, 0.4555, 0.1704, 0.4546, 0.1704, 0.3967, 0.5027, 0.7385, 0.5027, 0.8092, 0.5007, 0.8104, 0.5007, 0.7373, 0.5007, 0.7373, 0.5007, 0.8104, 0.4983, 0.8109, 0.4983, 0.7368, 0.4983, 0.7368, 0.4983, 0.8109, 0.4958, 0.8105, 0.4958, 0.7372, 0.4958, 0.7372, 0.4958, 0.8105, 0.4935, 0.8094, 0.4935, 0.7383, 0.169, 0.4538, 0.169, 0.3975, 0.1704, 0.3967, 0.1704, 0.4546, 0.01218, 0.7451, 0.01273, 0.8416, 0.006281, 0.8469, 0.005671, 0.7398, 0.01273, 0.8416, 0.1298, 0.8416, 0.1363, 0.8469, 0.006281, 0.8469, 0.1298, 0.8416, 0.1293, 0.7451, 0.1357, 0.7398, 0.1363, 0.8469, 0.1293, 0.7451, 0.01218, 0.7451, 0.005671, 0.7398, 0.1357, 0.7398, 0.4874, 0.846, 0.4874, 0.9421, 0.4817, 0.9421, 0.4817, 0.846, 0.3305, 0.2772, 0.3305, 0.159, 0.3362, 0.159, 0.3362, 0.2772, 0.1719, 0.8899, 0.1719, 0.7714, 0.1776, 0.7714, 0.1776, 0.8899, 0.3028, 0.9418, 0.3028, 0.8582, 0.3128, 0.8576, 0.3128, 0.9424, 0.6438, 0.06931, 0.6438, 0.001082, 0.6538, 0.0005322, 0.6538, 0.06985, 0.5752, 0.06852, 0.5752, 0.001072, 0.5852, 0.0005309, 0.5852, 0.06906, 0.04889, 0.08503, 0.04889, 0.001203, 0.05886, 0.0005411, 0.05886, 0.08571, 0.775, 0.8554, 0.7751, 0.9304, 0.7736, 0.9292, 0.7736, 0.8566, 0.7289, 0.177, 0.8015, 0.1806, 0.8015, 0.3436, 0.7128, 0.3392, 0.6823, 0.8554, 0.775, 0.8554, 0.7736, 0.8566, 0.6837, 0.8566, 0.008174, 0.7337, 0.002664, 0.644, 0.165, 0.6241, 0.1717, 0.7337, 0.6175, 0.43, 0.7071, 0.4245, 0.7066, 0.4258, 0.6181, 0.4312, 0.6181, 0.4312, 0.7066, 0.4258, 0.7055, 0.4268, 0.6193, 0.4321, 0.8711, 0.1399, 0.8711, 0.2329, 0.8699, 0.2322, 0.8699, 0.1406, 0.2152, 0.7538, 0.3129, 0.7538, 0.3118, 0.7548, 0.2167, 0.7548, 0.8015, 0.1806, 0.7289, 0.177, 0.7294, 0.1757, 0.8011, 0.1793, 0.6811, 0.9313, 0.681, 0.8544, 0.6823, 0.8554, 0.6823, 0.9304, 0.08659, 0.9111, 0.008958, 0.9111, 0.009513, 0.9099, 0.08604, 0.9099, 0.2157, 0.8343, 0.2152, 0.7538, 0.2167, 0.7548, 0.2172, 0.8332, 0.6888, 0.1749, 0.7615, 0.1713, 0.7611, 0.1726, 0.6893, 0.1761, 0.7763, 0.8544, 0.7763, 0.9313, 0.7751, 0.9304, 0.775, 0.8554, 0.4922, 0.001749, 0.417, 0.001749, 0.4175, 0.0004883, 0.4916, 0.0004883, 0.3129, 0.7538, 0.3134, 0.8343, 0.3123, 0.8332, 0.3118, 0.7548, 0.002664, 0.644, 0.008174, 0.7337, 0.006873, 0.7333, 0.001428, 0.6446, 0.001428, 0.6446, 0.006873, 0.7333, 0.005807, 0.7322, 0.0005043, 0.6459, 0.8043, 0.6635, 0.8043, 0.5696, 0.8055, 0.5703, 0.8055, 0.6628, 0.3134, 0.8343, 0.2157, 0.8343, 0.2172, 0.8332, 0.3123, 0.8332, 0.7751, 0.9304, 0.6823, 0.9304, 0.6837, 0.9292, 0.7736, 0.9292, 0.3362, 0.2772, 0.3362, 0.159, 0.7599, 0.6549, 0.1776, 0.7714])
me_cylinder_001.materials.append(mat_material)
me_cylinder_001.update()

# ---- objects
ob_archway = bpy.data.objects.new('Archway', me_cylinder_001)

# ---- transforms, parenting, visibility, modifiers, constraints
ob_archway.location = (0.0, 0.0, 0.0)
_m = ob_archway.modifiers.new('Auto Smooth', 'NODES')
_m.node_group = ng_auto_smooth
_gi = [s.identifier for s in ng_auto_smooth.interface.items_tree if s.item_type == 'SOCKET' and s.in_out == 'INPUT']
_m[_gi[1]] = 0.5236  # Angle

# ---- collection membership
col_collection.objects.link(ob_archway)

# ---- scene / render settings (as saved in the file)
scene.frame_start = 1; scene.frame_end = 250; scene.frame_set(1)
scene.render.engine = 'BLENDER_EEVEE_NEXT'
scene.cycles.sampling_pattern = 'TABULATED_SOBOL'
scene.view_settings.view_transform = 'Filmic'
bpy.context.view_layer.update()

# ---- added for rendering (the .blend has no active camera): camera
cam_auto = bpy.data.cameras.new('AutoCamera')
cam_auto.lens = 50.0
cam_auto.sensor_width = 36.0
cam_auto.clip_end = 1000.0
ob_auto_camera = bpy.data.objects.new('AutoCamera', cam_auto)
scene.collection.objects.link(ob_auto_camera)
ob_auto_camera.location = (23.2485, -18.8156, 29.8365)
ob_auto_camera.rotation_euler = (1.09748, -7.21219e-08, 0.694738)
scene.camera = ob_auto_camera
bpy.context.view_layer.update()
